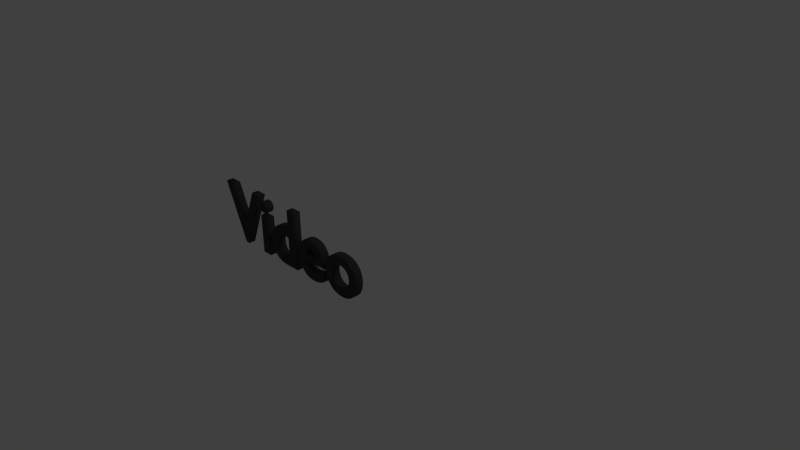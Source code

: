 # Source: VideoText.blend  (saved by Blender 2.76.0; exported with 4.5.12 LTS)
import bpy
from mathutils import Matrix  # noqa: F401  (used for matrix-valued properties, if any)

bpy.ops.wm.read_factory_settings(use_empty=True)
scene = bpy.context.scene
scene.name = 'Scene'

# ---- collections
col_collection_1 = bpy.data.collections.new('Collection 1'); scene.collection.children.link(col_collection_1)

# ---- materials (node trees are filled in below, after node groups)
mat_material = bpy.data.materials.new('Material')
mat_material.alpha_threshold = 0.0
mat_material.use_transparent_shadow = False
mat_material.diffuse_color = (0.05497, 0.05497, 0.05497, 1.0)
mat_material.roughness = 0.5

# ---- material node trees

# ---- world
world_world = bpy.data.worlds.new('World'); scene.world = world_world
world_world.color = (0.05088, 0.05088, 0.05088)
world_world.use_sun_shadow = False
world_world.sun_shadow_jitter_overblur = 0.0
world_world.cycles.sampling_method = 'MANUAL'
world_world.cycles.sample_map_resolution = 256

# ---- cameras
cam_camera = bpy.data.cameras.new('Camera')
cam_camera.clip_end = 100.0
cam_camera.lens = 35.0
cam_camera.sensor_width = 32.0
cam_camera.sensor_height = 18.0
cam_camera.ortho_scale = 7.314
cam_camera.dof.focus_distance = 0.0
cam_camera.dof.aperture_fstop = 128.0

# ---- lights
light_lamp = bpy.data.lights.new('Lamp', 'POINT')
light_lamp.transmission_factor = 0.0
light_lamp.cutoff_distance = 30.0
light_lamp.energy = 100.0
light_lamp.shadow_buffer_clip_start = 1.001
light_lamp.shadow_soft_size = 0.1
light_lamp.shadow_maximum_resolution = 0.006
light_lamp.use_absolute_resolution = True
light_lamp.cycles.use_multiple_importance_sampling = False

# ---- curves / text
txt_text = bpy.data.curves.new('Text', 'FONT')
txt_text.dimensions = '2D'
txt_text.body = 'Video'
txt_text.materials.append(mat_material)
txt_text.use_path_clamp = True
txt_text.bevel_resolution = 0
txt_text.offset = 0.01
txt_text.extrude = 0.042
txt_text.bevel_depth = 0.01

# ---- objects
ob_text = bpy.data.objects.new('Text', txt_text)
ob_lamp = bpy.data.objects.new('Lamp', light_lamp)
ob_camera = bpy.data.objects.new('Camera', cam_camera)

# ---- transforms, parenting, visibility, modifiers, constraints
ob_text.location = (-1.029, -1.352, 0.4348)
ob_text.rotation_euler = (1.571, 0.0, 0.0)
ob_text.lineart.crease_threshold = 0.0
ob_lamp.location = (4.076, 1.005, 5.904)
ob_lamp.rotation_euler = (0.6503, 0.05522, 1.866)
ob_lamp.lock_rotations_4d = False
ob_lamp.empty_display_type = 'ARROWS'
ob_lamp.color = (0.0, 0.0, 0.0, 0.0)
ob_lamp.lineart.crease_threshold = 0.0
ob_camera.location = (7.481, -6.508, 5.344)
ob_camera.rotation_euler = (1.109, 0.01082, 0.8149)
ob_camera.lock_rotations_4d = False
ob_camera.empty_display_type = 'ARROWS'
ob_camera.color = (0.0, 0.0, 0.0, 0.0)
ob_camera.display_type = 'WIRE'
ob_camera.lineart.crease_threshold = 0.0

# ---- collection membership
col_collection_1.objects.link(ob_text)
col_collection_1.objects.link(ob_lamp)
col_collection_1.objects.link(ob_camera)

# ---- scene / render settings (as saved in the file)
scene.camera = ob_camera
scene.frame_start = 1; scene.frame_end = 250; scene.frame_set(1)
scene.render.engine = 'BLENDER_EEVEE_NEXT'
scene.render.resolution_percentage = 50
scene.render.dither_intensity = 0.0
scene.cycles.use_denoising = False
scene.cycles.samples = 10
scene.cycles.sampling_pattern = 'TABULATED_SOBOL'
scene.cycles.light_sampling_threshold = 0.0
scene.cycles.use_adaptive_sampling = False
scene.cycles.use_light_tree = False
scene.cycles.blur_glossy = 0.0
scene.cycles.pixel_filter_type = 'GAUSSIAN'
scene.cycles.sample_clamp_indirect = 0.0
scene.view_settings.view_transform = 'Standard'
bpy.context.view_layer.update()
